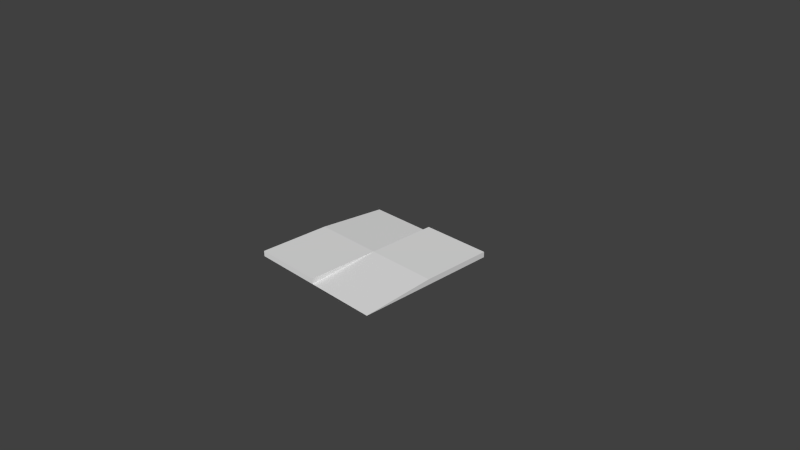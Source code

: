 # Source: trap_block_ground_spike.blend  (saved by Blender 2.76.0; exported with 4.5.12 LTS)
import bpy
from mathutils import Matrix  # noqa: F401  (used for matrix-valued properties, if any)

bpy.ops.wm.read_factory_settings(use_empty=True)
scene = bpy.context.scene
scene.name = 'Scene'

# ---- collections
col_collection_1 = bpy.data.collections.new('Collection 1'); scene.collection.children.link(col_collection_1)

# ---- materials (node trees are filled in below, after node groups)
mat_material = bpy.data.materials.new('Material')
mat_material.alpha_threshold = 0.0
mat_material.use_transparent_shadow = False
mat_material.roughness = 0.5
mat_material.line_color = (0.0, 0.0, 0.0, 1.0)

# ---- material node trees

# ---- world
world_world = bpy.data.worlds.new('World'); scene.world = world_world
world_world.color = (0.05088, 0.05088, 0.05088)
world_world.use_sun_shadow = False
world_world.sun_shadow_jitter_overblur = 0.0
world_world.cycles.sampling_method = 'MANUAL'
world_world.cycles.sample_map_resolution = 256

# ---- cameras
cam_camera = bpy.data.cameras.new('Camera')
cam_camera.clip_end = 100.0
cam_camera.lens = 35.0
cam_camera.sensor_width = 32.0
cam_camera.sensor_height = 18.0
cam_camera.ortho_scale = 7.314
cam_camera.dof.focus_distance = 0.0
cam_camera.dof.aperture_fstop = 128.0

# ---- meshes
me_cube = bpy.data.meshes.new('Cube')
me_cube.from_pydata([(1.0, 1.0, -1.0), (1.0, -1.0, -1.0), (-1.0, -1.0, -1.0), (-1.0, 1.0, -1.0), (1.0, 1.0, 1.0), (-1.0, -1.0, 1.0), (1.788e-07, 1.0, -1.0), (0.0, -1.0, -1.0), (2.384e-07, 1.0, 1.0), (-5.364e-07, -1.0, 1.0), (1.0, -5.96e-08, -1.0), (-1.0, 2.98e-07, -1.0), (1.0, -5.364e-07, 1.0), (-1.0, 1.788e-07, 1.0), (-1.49e-07, -1.788e-07, 0.9708), (8.941e-08, 1.192e-07, -1.0)], [], [(15, 7, 2, 11), (14, 13, 5, 9), (7, 9, 5, 2), (4, 0, 6, 8), (8, 6, 3, 14), (11, 13, 14, 3), (10, 1, 7, 15), (0, 10, 15, 6), (4, 8, 14, 12), (2, 5, 13, 11), (0, 4, 12, 10), (6, 15, 11, 3), (10, 12, 14, 1), (1, 14, 9, 7)])
_uv = me_cube.uv_layers.new(name='UVMap')
_uv.uv.foreach_set('vector', [0.1982, 0.6667, 0.1975, 0.6655, 0.198, 0.6642, 0.1986, 0.6653, 0.06427, 0.6652, 0.04793, 0.6652, 0.04793, 0.6362, 0.06427, 0.6362, 0.1975, 0.6655, 0.186, 0.6655, 0.186, 0.6433, 0.198, 0.6642, 0.2103, 0.69, 0.1983, 0.6692, 0.1988, 0.6678, 0.2103, 0.6679, 0.2103, 0.6679, 0.1988, 0.6678, 0.1993, 0.6664, 0.2103, 0.6457, 0.1986, 0.6653, 0.1982, 0.6445, 0.2103, 0.6457, 0.1993, 0.6664, 0.1977, 0.6681, 0.197, 0.6669, 0.1975, 0.6655, 0.1982, 0.6667, 0.1983, 0.6692, 0.1977, 0.6681, 0.1982, 0.6667, 0.1988, 0.6678, 0.0806, 0.6942, 0.06427, 0.6942, 0.06427, 0.6652, 0.0806, 0.6652, 0.198, 0.6642, 0.186, 0.6433, 0.1982, 0.6445, 0.1986, 0.6653, 0.1983, 0.6692, 0.2103, 0.69, 0.1982, 0.6888, 0.1977, 0.6681, 0.1988, 0.6678, 0.1982, 0.6667, 0.1986, 0.6653, 0.1993, 0.6664, 0.1977, 0.6681, 0.1982, 0.6888, 0.186, 0.6876, 0.197, 0.6669, 0.197, 0.6669, 0.186, 0.6876, 0.186, 0.6655, 0.1975, 0.6655])
me_cube.materials.append(mat_material)
me_cube.use_remesh_preserve_volume = False
me_cube.use_remesh_preserve_attributes = False
me_cube.use_mirror_vertex_groups = False
me_cube.update()

# ---- objects
ob_cube = bpy.data.objects.new('Cube', me_cube)
ob_camera = bpy.data.objects.new('Camera', cam_camera)

# ---- transforms, parenting, visibility, modifiers, constraints
ob_cube.location = (0.0, 0.0, 0.0)
ob_cube.scale = (1.0, 1.0, 0.03829)
ob_cube.lock_rotations_4d = False
ob_cube.empty_display_type = 'ARROWS'
ob_cube.lineart.crease_threshold = 0.0
ob_camera.location = (7.481, -6.508, 5.344)
ob_camera.rotation_euler = (1.109, 0.01082, 0.8149)
ob_camera.lock_rotations_4d = False
ob_camera.empty_display_type = 'ARROWS'
ob_camera.color = (0.0, 0.0, 0.0, 0.0)
ob_camera.display_type = 'WIRE'
ob_camera.lineart.crease_threshold = 0.0

# ---- collection membership
col_collection_1.objects.link(ob_cube)
col_collection_1.objects.link(ob_camera)

# ---- scene / render settings (as saved in the file)
scene.camera = ob_camera
scene.frame_start = 1; scene.frame_end = 20; scene.frame_set(2)
scene.render.engine = 'BLENDER_EEVEE_NEXT'
scene.render.resolution_percentage = 50
scene.render.dither_intensity = 0.0
scene.cycles.use_denoising = False
scene.cycles.samples = 10
scene.cycles.sampling_pattern = 'TABULATED_SOBOL'
scene.cycles.light_sampling_threshold = 0.0
scene.cycles.use_adaptive_sampling = False
scene.cycles.use_light_tree = False
scene.cycles.blur_glossy = 0.0
scene.cycles.pixel_filter_type = 'GAUSSIAN'
scene.cycles.sample_clamp_indirect = 0.0
scene.view_settings.view_transform = 'Standard'
bpy.context.view_layer.update()

# ---- added for rendering (the .blend has no usable light): sun
light_auto_sun = bpy.data.lights.new('AutoSun', 'SUN')
light_auto_sun.energy = 3.0
light_auto_sun.angle = 0.0523599
ob_auto_sun = bpy.data.objects.new('AutoSun', light_auto_sun)
scene.collection.objects.link(ob_auto_sun)
ob_auto_sun.rotation_euler = (0.872665, 0.174533, 0.523599)
bpy.context.view_layer.update()
